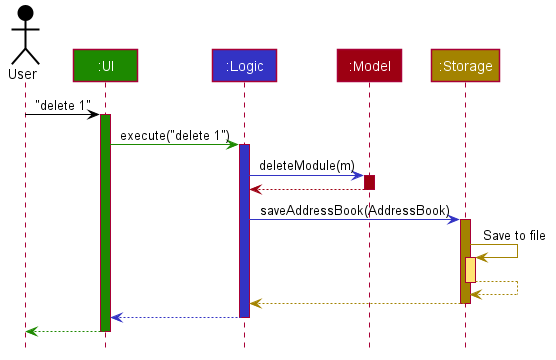

The diagram above was rendered by PlantUML. Its source (embedded in the PNG):
@startuml








skinparam BackgroundColor #FFFFFFF

skinparam Shadowing false

skinparam Class {
    FontColor #FFFFFF
    BorderThickness 1
    BorderColor #FFFFFF
    StereotypeFontColor #FFFFFF
    FontName Arial
}

skinparam Actor {
    BorderColor #000000
    Color #000000
    FontName Arial
}

skinparam Sequence {
    MessageAlign center
    BoxFontSize 15
    BoxPadding 0
    BoxFontColor #FFFFFF
    FontName Arial
}

skinparam Participant {
    FontColor #FFFFFFF
    Padding 20
}

skinparam MinClassWidth 50
skinparam ParticipantPadding 10
skinparam Shadowing false
skinparam DefaultTextAlignment center
skinparam packageStyle Rectangle

hide footbox
hide members
hide circle

Actor User as user #000000
Participant ":UI" as ui #1D8900
Participant ":Logic" as logic #3333C4
Participant ":Model" as model #9D0012
Participant ":Storage" as storage #A38300

user -[#000000]> ui : "delete 1"
activate ui #1D8900

ui -[#1D8900]> logic : execute("delete 1")
activate logic #3333C4

logic -[#3333C4]> model : deleteModule(m)
activate model #9D0012

model -[#9D0012]-> logic
deactivate model

logic -[#3333C4]> storage : saveAddressBook(AddressBook)
activate storage #A38300

storage -[#A38300]> storage : Save to file
activate storage #FFE374
storage --[#A38300]> storage
deactivate storage

storage --[#A38300]> logic
deactivate storage

logic --[#3333C4]> ui
deactivate logic

ui--[#1D8900]> user
deactivate ui
@enduml